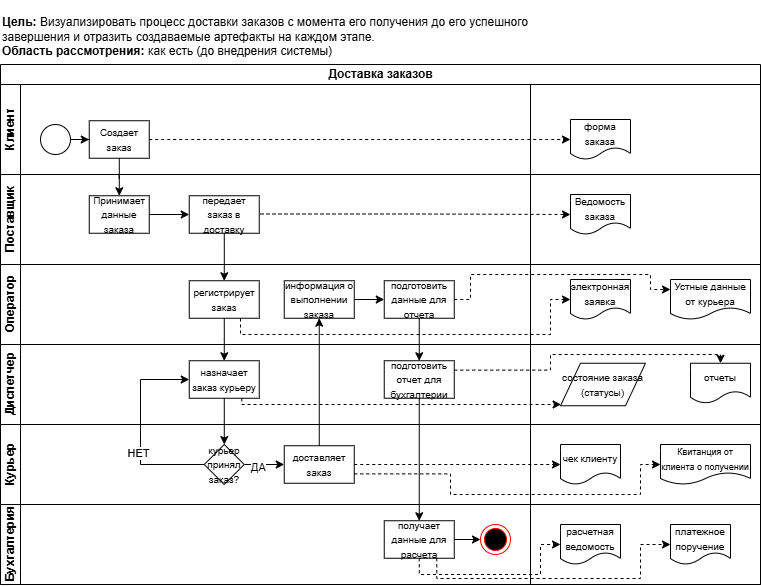

The diagram above was exported from draw.io. Its source (the exported page's mxGraphModel, read from the mxfile embedded in the PNG):
<mxGraphModel dx="766" dy="1623" grid="1" gridSize="10" guides="1" tooltips="1" connect="1" arrows="1" fold="1" page="1" pageScale="1" pageWidth="827" pageHeight="1169" background="#ffffff" math="0" shadow="0">
  <root>
    <mxCell id="0" />
    <mxCell id="1" parent="0" />
    <mxCell id="qli1Ks5U9M4XaeUh_Qch-24" parent="1" style="swimlane;childLayout=stackLayout;resizeParent=1;resizeParentMax=0;horizontal=1;startSize=20;horizontalStack=0;html=1;" value="Доставка заказов" vertex="1">
      <mxGeometry height="520" width="760" x="110" y="-110" as="geometry" />
    </mxCell>
    <mxCell id="qli1Ks5U9M4XaeUh_Qch-35" parent="qli1Ks5U9M4XaeUh_Qch-24" style="swimlane;startSize=20;horizontal=0;html=1;" value="Клиент" vertex="1">
      <mxGeometry height="90" width="760" y="20" as="geometry" />
    </mxCell>
    <mxCell id="qli1Ks5U9M4XaeUh_Qch-39" edge="1" parent="qli1Ks5U9M4XaeUh_Qch-35" source="qli1Ks5U9M4XaeUh_Qch-36" style="edgeStyle=orthogonalEdgeStyle;rounded=0;orthogonalLoop=1;jettySize=auto;html=1;" target="qli1Ks5U9M4XaeUh_Qch-38" value="">
      <mxGeometry relative="1" as="geometry" />
    </mxCell>
    <mxCell id="qli1Ks5U9M4XaeUh_Qch-36" parent="qli1Ks5U9M4XaeUh_Qch-35" style="ellipse;whiteSpace=wrap;html=1;fontStyle=1;startSize=20;horizontal=0;" value="" vertex="1">
      <mxGeometry height="30" width="30" x="40" y="40" as="geometry" />
    </mxCell>
    <mxCell id="o-7Iv5a0JSIMNAuXAQ3F-11" edge="1" parent="qli1Ks5U9M4XaeUh_Qch-35" source="qli1Ks5U9M4XaeUh_Qch-38" style="edgeStyle=orthogonalEdgeStyle;rounded=0;orthogonalLoop=1;jettySize=auto;html=1;dashed=1;entryX=0;entryY=0.5;entryDx=0;entryDy=0;" target="o-7Iv5a0JSIMNAuXAQ3F-1" value="">
      <mxGeometry relative="1" as="geometry">
        <mxPoint x="320" y="75" as="targetPoint" />
      </mxGeometry>
    </mxCell>
    <mxCell id="qli1Ks5U9M4XaeUh_Qch-38" parent="qli1Ks5U9M4XaeUh_Qch-35" style="whiteSpace=wrap;html=1;fontStyle=1;startSize=20;horizontal=0;rotation=90;" value="&lt;span style=&quot;font-weight: normal;&quot;&gt;&lt;font style=&quot;font-size: 10px;&quot;&gt;Создает заказ&lt;/font&gt;&lt;/span&gt;" vertex="1">
      <mxGeometry height="60" width="37.5" x="100" y="25" as="geometry" />
    </mxCell>
    <mxCell id="o-7Iv5a0JSIMNAuXAQ3F-1" parent="qli1Ks5U9M4XaeUh_Qch-35" style="shape=document;whiteSpace=wrap;html=1;boundedLbl=1;" value="&lt;font style=&quot;font-size: 10px;&quot;&gt;форма заказа&lt;/font&gt;" vertex="1">
      <mxGeometry height="40" width="60" x="570" y="35" as="geometry" />
    </mxCell>
    <mxCell id="qli1Ks5U9M4XaeUh_Qch-26" parent="qli1Ks5U9M4XaeUh_Qch-24" style="swimlane;startSize=20;horizontal=0;html=1;" value="Поставщик" vertex="1">
      <mxGeometry height="90" width="760" y="110" as="geometry" />
    </mxCell>
    <mxCell id="qli1Ks5U9M4XaeUh_Qch-54" edge="1" parent="qli1Ks5U9M4XaeUh_Qch-26" source="qli1Ks5U9M4XaeUh_Qch-40" style="edgeStyle=orthogonalEdgeStyle;rounded=0;orthogonalLoop=1;jettySize=auto;html=1;" target="qli1Ks5U9M4XaeUh_Qch-41" value="">
      <mxGeometry relative="1" as="geometry" />
    </mxCell>
    <mxCell id="qli1Ks5U9M4XaeUh_Qch-40" parent="qli1Ks5U9M4XaeUh_Qch-26" style="whiteSpace=wrap;html=1;fontStyle=1;startSize=20;horizontal=0;rotation=90;" value="&lt;span style=&quot;font-weight: normal;&quot;&gt;&lt;font style=&quot;font-size: 10px;&quot;&gt;Принимает данные заказа&lt;/font&gt;&lt;/span&gt;" vertex="1">
      <mxGeometry height="60" width="37.5" x="100" y="10" as="geometry" />
    </mxCell>
    <mxCell id="qli1Ks5U9M4XaeUh_Qch-41" parent="qli1Ks5U9M4XaeUh_Qch-26" style="whiteSpace=wrap;html=1;fontStyle=1;startSize=20;horizontal=0;rotation=90;" value="&lt;span style=&quot;font-weight: normal;&quot;&gt;&lt;font style=&quot;font-size: 10px;&quot;&gt;передает заказ в доставку&lt;/font&gt;&lt;/span&gt;" vertex="1">
      <mxGeometry height="70" width="37.5" x="205" y="5" as="geometry" />
    </mxCell>
    <mxCell id="o-7Iv5a0JSIMNAuXAQ3F-2" parent="qli1Ks5U9M4XaeUh_Qch-26" style="shape=document;whiteSpace=wrap;html=1;boundedLbl=1;" value="&lt;font style=&quot;font-size: 10px;&quot;&gt;Ведомость заказа&lt;/font&gt;" vertex="1">
      <mxGeometry height="40" width="60" x="570" y="20" as="geometry" />
    </mxCell>
    <mxCell id="o-7Iv5a0JSIMNAuXAQ3F-12" edge="1" parent="qli1Ks5U9M4XaeUh_Qch-26" style="edgeStyle=orthogonalEdgeStyle;rounded=0;orthogonalLoop=1;jettySize=auto;html=1;dashed=1;" value="">
      <mxGeometry relative="1" as="geometry">
        <mxPoint x="260" y="39.5" as="sourcePoint" />
        <mxPoint x="570" y="40" as="targetPoint" />
      </mxGeometry>
    </mxCell>
    <mxCell id="qli1Ks5U9M4XaeUh_Qch-27" parent="qli1Ks5U9M4XaeUh_Qch-24" style="swimlane;startSize=20;horizontal=0;html=1;" value="Оператор" vertex="1">
      <mxGeometry height="80" width="760" y="200" as="geometry" />
    </mxCell>
    <mxCell id="qli1Ks5U9M4XaeUh_Qch-42" parent="qli1Ks5U9M4XaeUh_Qch-27" style="whiteSpace=wrap;html=1;fontStyle=1;startSize=20;horizontal=0;rotation=90;" value="&lt;span style=&quot;font-weight: normal;&quot;&gt;&lt;font style=&quot;font-size: 10px;&quot;&gt;регистрирует заказ&lt;/font&gt;&lt;/span&gt;" vertex="1">
      <mxGeometry height="70" width="37.5" x="205" as="geometry" />
    </mxCell>
    <mxCell id="qli1Ks5U9M4XaeUh_Qch-66" edge="1" parent="qli1Ks5U9M4XaeUh_Qch-27" source="qli1Ks5U9M4XaeUh_Qch-49" style="edgeStyle=orthogonalEdgeStyle;rounded=0;orthogonalLoop=1;jettySize=auto;html=1;entryX=0.5;entryY=1;entryDx=0;entryDy=0;" target="qli1Ks5U9M4XaeUh_Qch-67" value="">
      <mxGeometry relative="1" as="geometry">
        <mxPoint x="376.25" y="35.00000000000023" as="targetPoint" />
      </mxGeometry>
    </mxCell>
    <mxCell id="qli1Ks5U9M4XaeUh_Qch-49" parent="qli1Ks5U9M4XaeUh_Qch-27" style="whiteSpace=wrap;html=1;fontStyle=1;startSize=20;horizontal=0;rotation=90;" value="&lt;span style=&quot;font-size: 10px; font-weight: 400;&quot;&gt;информация о выполнении заказа&lt;/span&gt;" vertex="1">
      <mxGeometry height="70" width="37.5" x="300" as="geometry" />
    </mxCell>
    <mxCell id="qli1Ks5U9M4XaeUh_Qch-67" parent="qli1Ks5U9M4XaeUh_Qch-27" style="whiteSpace=wrap;html=1;fontStyle=1;startSize=20;horizontal=0;rotation=90;" value="&lt;span style=&quot;font-weight: normal;&quot;&gt;&lt;font style=&quot;font-size: 10px;&quot;&gt;подготовить данные для отчета&lt;/font&gt;&lt;/span&gt;" vertex="1">
      <mxGeometry height="70" width="37.5" x="400" as="geometry" />
    </mxCell>
    <mxCell id="o-7Iv5a0JSIMNAuXAQ3F-3" parent="qli1Ks5U9M4XaeUh_Qch-27" style="shape=document;whiteSpace=wrap;html=1;boundedLbl=1;" value="&lt;font style=&quot;font-size: 10px;&quot;&gt;электронная заявка&lt;/font&gt;" vertex="1">
      <mxGeometry height="40" width="60" x="570" y="15" as="geometry" />
    </mxCell>
    <mxCell id="o-7Iv5a0JSIMNAuXAQ3F-13" parent="qli1Ks5U9M4XaeUh_Qch-27" style="shape=document;whiteSpace=wrap;html=1;boundedLbl=1;" value="&lt;font style=&quot;font-size: 10px;&quot;&gt;Устные данные от курьера&lt;/font&gt;" vertex="1">
      <mxGeometry height="40" width="80" x="670" y="15" as="geometry" />
    </mxCell>
    <mxCell id="o-7Iv5a0JSIMNAuXAQ3F-14" edge="1" parent="qli1Ks5U9M4XaeUh_Qch-27" style="edgeStyle=orthogonalEdgeStyle;rounded=0;orthogonalLoop=1;jettySize=auto;html=1;dashed=1;entryX=0;entryY=0.5;entryDx=0;entryDy=0;" target="o-7Iv5a0JSIMNAuXAQ3F-3" value="">
      <mxGeometry relative="1" as="geometry">
        <Array as="points">
          <mxPoint x="240" y="54" />
          <mxPoint x="240" y="70" />
          <mxPoint x="550" y="70" />
          <mxPoint x="550" y="35" />
        </Array>
        <mxPoint x="240" y="54" as="sourcePoint" />
        <mxPoint x="830" y="20.5" as="targetPoint" />
      </mxGeometry>
    </mxCell>
    <mxCell id="o-7Iv5a0JSIMNAuXAQ3F-15" edge="1" parent="qli1Ks5U9M4XaeUh_Qch-27" source="qli1Ks5U9M4XaeUh_Qch-67" style="edgeStyle=orthogonalEdgeStyle;rounded=0;orthogonalLoop=1;jettySize=auto;html=1;dashed=1;exitX=0.5;exitY=0;exitDx=0;exitDy=0;entryX=0;entryY=0.25;entryDx=0;entryDy=0;" target="o-7Iv5a0JSIMNAuXAQ3F-13" value="">
      <mxGeometry relative="1" as="geometry">
        <Array as="points">
          <mxPoint x="470" y="35" />
          <mxPoint x="470" y="10" />
          <mxPoint x="650" y="10" />
          <mxPoint x="650" y="25" />
        </Array>
        <mxPoint x="270" y="-40.5" as="sourcePoint" />
        <mxPoint x="580" y="-40" as="targetPoint" />
      </mxGeometry>
    </mxCell>
    <mxCell id="qli1Ks5U9M4XaeUh_Qch-30" parent="qli1Ks5U9M4XaeUh_Qch-24" style="swimlane;startSize=20;horizontal=0;html=1;" value="Диспетчер" vertex="1">
      <mxGeometry height="80" width="760" y="280" as="geometry" />
    </mxCell>
    <mxCell id="qli1Ks5U9M4XaeUh_Qch-43" parent="qli1Ks5U9M4XaeUh_Qch-30" style="whiteSpace=wrap;html=1;fontStyle=1;startSize=20;horizontal=0;rotation=90;" value="&lt;span style=&quot;font-weight: normal;&quot;&gt;&lt;font style=&quot;font-size: 10px;&quot;&gt;назначает заказ курьеру&lt;/font&gt;&lt;/span&gt;" vertex="1">
      <mxGeometry height="70" width="37.5" x="205" as="geometry" />
    </mxCell>
    <mxCell id="qli1Ks5U9M4XaeUh_Qch-50" parent="qli1Ks5U9M4XaeUh_Qch-30" style="whiteSpace=wrap;html=1;fontStyle=1;startSize=20;horizontal=0;rotation=90;" value="&lt;span style=&quot;font-weight: normal;&quot;&gt;&lt;font style=&quot;font-size: 10px;&quot;&gt;подготовить отчет для бухгалтерии&lt;/font&gt;&lt;/span&gt;" vertex="1">
      <mxGeometry height="70" width="37.5" x="400" as="geometry" />
    </mxCell>
    <mxCell id="o-7Iv5a0JSIMNAuXAQ3F-4" parent="qli1Ks5U9M4XaeUh_Qch-30" style="shape=parallelogram;perimeter=parallelogramPerimeter;whiteSpace=wrap;html=1;fixedSize=1;" value="&lt;font style=&quot;font-size: 10px;&quot;&gt;состояние заказа (статусы)&lt;/font&gt;" vertex="1">
      <mxGeometry height="42.5" width="85" x="560" y="18.75" as="geometry" />
    </mxCell>
    <mxCell id="o-7Iv5a0JSIMNAuXAQ3F-5" parent="qli1Ks5U9M4XaeUh_Qch-30" style="shape=document;whiteSpace=wrap;html=1;boundedLbl=1;" value="&lt;span style=&quot;font-size: 10px;&quot;&gt;отчеты&lt;/span&gt;" vertex="1">
      <mxGeometry height="40" width="60" x="690" y="18.75" as="geometry" />
    </mxCell>
    <mxCell id="o-7Iv5a0JSIMNAuXAQ3F-16" edge="1" parent="qli1Ks5U9M4XaeUh_Qch-30" source="qli1Ks5U9M4XaeUh_Qch-43" style="edgeStyle=orthogonalEdgeStyle;rounded=0;orthogonalLoop=1;jettySize=auto;html=1;dashed=1;exitX=1;exitY=0.25;exitDx=0;exitDy=0;" target="o-7Iv5a0JSIMNAuXAQ3F-4" value="">
      <mxGeometry relative="1" as="geometry">
        <Array as="points">
          <mxPoint x="241" y="60" />
        </Array>
        <mxPoint x="190" y="190" as="sourcePoint" />
        <mxPoint x="500" y="190.5" as="targetPoint" />
      </mxGeometry>
    </mxCell>
    <mxCell id="o-7Iv5a0JSIMNAuXAQ3F-17" edge="1" parent="qli1Ks5U9M4XaeUh_Qch-30" source="qli1Ks5U9M4XaeUh_Qch-50" style="edgeStyle=orthogonalEdgeStyle;rounded=0;orthogonalLoop=1;jettySize=auto;html=1;dashed=1;exitX=0.25;exitY=0;exitDx=0;exitDy=0;entryX=0.5;entryY=0;entryDx=0;entryDy=0;" target="o-7Iv5a0JSIMNAuXAQ3F-5" value="">
      <mxGeometry relative="1" as="geometry">
        <Array as="points">
          <mxPoint x="550" y="26" />
          <mxPoint x="550" y="10" />
          <mxPoint x="720" y="10" />
        </Array>
        <mxPoint x="750" y="120" as="sourcePoint" />
        <mxPoint x="1060" y="120.5" as="targetPoint" />
      </mxGeometry>
    </mxCell>
    <mxCell id="qli1Ks5U9M4XaeUh_Qch-31" parent="qli1Ks5U9M4XaeUh_Qch-24" style="swimlane;startSize=20;horizontal=0;html=1;" value="Курьер" vertex="1">
      <mxGeometry height="80" width="760" y="360" as="geometry" />
    </mxCell>
    <mxCell id="qli1Ks5U9M4XaeUh_Qch-62" edge="1" parent="qli1Ks5U9M4XaeUh_Qch-31" source="qli1Ks5U9M4XaeUh_Qch-44" style="edgeStyle=orthogonalEdgeStyle;rounded=0;orthogonalLoop=1;jettySize=auto;html=1;" target="qli1Ks5U9M4XaeUh_Qch-47" value="">
      <mxGeometry relative="1" as="geometry" />
    </mxCell>
    <mxCell id="qli1Ks5U9M4XaeUh_Qch-63" connectable="0" parent="qli1Ks5U9M4XaeUh_Qch-62" style="edgeLabel;html=1;align=center;verticalAlign=middle;resizable=0;points=[];" value="ДА" vertex="1">
      <mxGeometry relative="1" x="-0.3126" y="-2" as="geometry">
        <mxPoint as="offset" />
      </mxGeometry>
    </mxCell>
    <mxCell id="qli1Ks5U9M4XaeUh_Qch-44" parent="qli1Ks5U9M4XaeUh_Qch-31" style="rhombus;whiteSpace=wrap;html=1;fontStyle=1;startSize=20;horizontal=0;rotation=90;direction=south;" value="&lt;div&gt;&lt;span style=&quot;font-weight: normal;&quot;&gt;&lt;font style=&quot;font-size: 10px;&quot;&gt;курьер принял заказ?&lt;/font&gt;&lt;/span&gt;&lt;/div&gt;" vertex="1">
      <mxGeometry height="40" width="40" x="203.75" y="20" as="geometry" />
    </mxCell>
    <mxCell id="qli1Ks5U9M4XaeUh_Qch-47" parent="qli1Ks5U9M4XaeUh_Qch-31" style="whiteSpace=wrap;html=1;fontStyle=1;startSize=20;horizontal=0;rotation=90;" value="&lt;span style=&quot;font-weight: normal;&quot;&gt;&lt;font style=&quot;font-size: 10px;&quot;&gt;доставляет заказ&lt;/font&gt;&lt;/span&gt;" vertex="1">
      <mxGeometry height="70" width="37.5" x="300" y="5" as="geometry" />
    </mxCell>
    <mxCell id="o-7Iv5a0JSIMNAuXAQ3F-6" parent="qli1Ks5U9M4XaeUh_Qch-31" style="shape=document;whiteSpace=wrap;html=1;boundedLbl=1;" value="&lt;span style=&quot;font-size: 10px;&quot;&gt;чек клиенту&lt;/span&gt;" vertex="1">
      <mxGeometry height="40" width="60" x="560" y="20" as="geometry" />
    </mxCell>
    <mxCell id="o-7Iv5a0JSIMNAuXAQ3F-7" parent="qli1Ks5U9M4XaeUh_Qch-31" style="shape=document;whiteSpace=wrap;html=1;boundedLbl=1;" value="&lt;font style=&quot;font-size: 9px;&quot;&gt;Квитанция от клиента о получении&lt;/font&gt;" vertex="1">
      <mxGeometry height="40" width="90" x="660" y="20" as="geometry" />
    </mxCell>
    <mxCell id="o-7Iv5a0JSIMNAuXAQ3F-18" edge="1" parent="qli1Ks5U9M4XaeUh_Qch-31" source="qli1Ks5U9M4XaeUh_Qch-47" style="edgeStyle=orthogonalEdgeStyle;rounded=0;orthogonalLoop=1;jettySize=auto;html=1;dashed=1;exitX=0.5;exitY=0;exitDx=0;exitDy=0;entryX=0;entryY=0.5;entryDx=0;entryDy=0;" target="o-7Iv5a0JSIMNAuXAQ3F-6" value="">
      <mxGeometry relative="1" as="geometry">
        <mxPoint x="480" y="40" as="sourcePoint" />
        <mxPoint x="560" y="41" as="targetPoint" />
      </mxGeometry>
    </mxCell>
    <mxCell id="o-7Iv5a0JSIMNAuXAQ3F-19" edge="1" parent="qli1Ks5U9M4XaeUh_Qch-31" source="qli1Ks5U9M4XaeUh_Qch-47" style="edgeStyle=orthogonalEdgeStyle;rounded=0;orthogonalLoop=1;jettySize=auto;html=1;dashed=1;exitX=0.75;exitY=0;exitDx=0;exitDy=0;entryX=0;entryY=0.5;entryDx=0;entryDy=0;" target="o-7Iv5a0JSIMNAuXAQ3F-7" value="">
      <mxGeometry relative="1" as="geometry">
        <Array as="points">
          <mxPoint x="450" y="49" />
          <mxPoint x="450" y="70" />
          <mxPoint x="640" y="70" />
          <mxPoint x="640" y="40" />
        </Array>
        <mxPoint x="500" y="50" as="sourcePoint" />
        <mxPoint x="810" y="50.5" as="targetPoint" />
      </mxGeometry>
    </mxCell>
    <mxCell id="qli1Ks5U9M4XaeUh_Qch-32" parent="qli1Ks5U9M4XaeUh_Qch-24" style="swimlane;startSize=20;horizontal=0;html=1;" value="Бухгалтерия" vertex="1">
      <mxGeometry height="80" width="760" y="440" as="geometry" />
    </mxCell>
    <mxCell id="qli1Ks5U9M4XaeUh_Qch-70" edge="1" parent="qli1Ks5U9M4XaeUh_Qch-32" source="qli1Ks5U9M4XaeUh_Qch-51" style="edgeStyle=orthogonalEdgeStyle;rounded=0;orthogonalLoop=1;jettySize=auto;html=1;" target="qli1Ks5U9M4XaeUh_Qch-52" value="">
      <mxGeometry relative="1" as="geometry" />
    </mxCell>
    <mxCell id="qli1Ks5U9M4XaeUh_Qch-51" parent="qli1Ks5U9M4XaeUh_Qch-32" style="whiteSpace=wrap;html=1;fontStyle=1;startSize=20;horizontal=0;rotation=90;" value="&lt;span style=&quot;font-size: 10px; font-weight: 400;&quot;&gt;получает данные для расчета&lt;/span&gt;" vertex="1">
      <mxGeometry height="70" width="37.5" x="400" as="geometry" />
    </mxCell>
    <mxCell id="qli1Ks5U9M4XaeUh_Qch-52" parent="qli1Ks5U9M4XaeUh_Qch-32" style="ellipse;html=1;shape=endState;fillColor=#000000;strokeColor=#ff0000;" value="" vertex="1">
      <mxGeometry height="30" width="30" x="480" y="20" as="geometry" />
    </mxCell>
    <mxCell id="o-7Iv5a0JSIMNAuXAQ3F-8" parent="qli1Ks5U9M4XaeUh_Qch-32" style="shape=document;whiteSpace=wrap;html=1;boundedLbl=1;" value="&lt;span style=&quot;font-size: 10px;&quot;&gt;расчетная ведомость&lt;/span&gt;" vertex="1">
      <mxGeometry height="40" width="60" x="560" y="20" as="geometry" />
    </mxCell>
    <mxCell id="o-7Iv5a0JSIMNAuXAQ3F-9" parent="qli1Ks5U9M4XaeUh_Qch-32" style="shape=document;whiteSpace=wrap;html=1;boundedLbl=1;" value="&lt;span style=&quot;font-size: 10px;&quot;&gt;платежное поручение&lt;/span&gt;" vertex="1">
      <mxGeometry height="40" width="60" x="670" y="20" as="geometry" />
    </mxCell>
    <mxCell id="o-7Iv5a0JSIMNAuXAQ3F-20" edge="1" parent="qli1Ks5U9M4XaeUh_Qch-32" source="qli1Ks5U9M4XaeUh_Qch-51" style="edgeStyle=orthogonalEdgeStyle;rounded=0;orthogonalLoop=1;jettySize=auto;html=1;dashed=1;exitX=1;exitY=0.5;exitDx=0;exitDy=0;entryX=0;entryY=0.5;entryDx=0;entryDy=0;" target="o-7Iv5a0JSIMNAuXAQ3F-8" value="">
      <mxGeometry relative="1" as="geometry">
        <Array as="points">
          <mxPoint x="419" y="70" />
          <mxPoint x="540" y="70" />
          <mxPoint x="540" y="40" />
        </Array>
        <mxPoint x="810" y="60" as="sourcePoint" />
        <mxPoint x="1120" y="60.5" as="targetPoint" />
      </mxGeometry>
    </mxCell>
    <mxCell id="o-7Iv5a0JSIMNAuXAQ3F-21" edge="1" parent="qli1Ks5U9M4XaeUh_Qch-32" source="qli1Ks5U9M4XaeUh_Qch-51" style="edgeStyle=orthogonalEdgeStyle;rounded=0;orthogonalLoop=1;jettySize=auto;html=1;dashed=1;exitX=1;exitY=0.25;exitDx=0;exitDy=0;entryX=0;entryY=0.5;entryDx=0;entryDy=0;" target="o-7Iv5a0JSIMNAuXAQ3F-9" value="">
      <mxGeometry relative="1" as="geometry">
        <Array as="points">
          <mxPoint x="436" y="74" />
          <mxPoint x="640" y="74" />
          <mxPoint x="640" y="40" />
        </Array>
        <mxPoint x="620" y="110" as="sourcePoint" />
        <mxPoint x="930" y="110.5" as="targetPoint" />
      </mxGeometry>
    </mxCell>
    <mxCell id="qli1Ks5U9M4XaeUh_Qch-45" edge="1" parent="qli1Ks5U9M4XaeUh_Qch-24" source="qli1Ks5U9M4XaeUh_Qch-43" style="edgeStyle=orthogonalEdgeStyle;rounded=0;orthogonalLoop=1;jettySize=auto;html=1;" target="qli1Ks5U9M4XaeUh_Qch-44" value="">
      <mxGeometry relative="1" as="geometry" />
    </mxCell>
    <mxCell id="qli1Ks5U9M4XaeUh_Qch-53" edge="1" parent="qli1Ks5U9M4XaeUh_Qch-24" source="qli1Ks5U9M4XaeUh_Qch-38" style="edgeStyle=orthogonalEdgeStyle;rounded=0;orthogonalLoop=1;jettySize=auto;html=1;" target="qli1Ks5U9M4XaeUh_Qch-40" value="">
      <mxGeometry relative="1" as="geometry" />
    </mxCell>
    <mxCell id="qli1Ks5U9M4XaeUh_Qch-55" edge="1" parent="qli1Ks5U9M4XaeUh_Qch-24" source="qli1Ks5U9M4XaeUh_Qch-41" style="edgeStyle=orthogonalEdgeStyle;rounded=0;orthogonalLoop=1;jettySize=auto;html=1;entryX=0;entryY=0.5;entryDx=0;entryDy=0;" target="qli1Ks5U9M4XaeUh_Qch-42" value="">
      <mxGeometry relative="1" as="geometry" />
    </mxCell>
    <mxCell id="qli1Ks5U9M4XaeUh_Qch-58" edge="1" parent="qli1Ks5U9M4XaeUh_Qch-24" source="qli1Ks5U9M4XaeUh_Qch-42" style="edgeStyle=orthogonalEdgeStyle;rounded=0;orthogonalLoop=1;jettySize=auto;html=1;entryX=0;entryY=0.5;entryDx=0;entryDy=0;" target="qli1Ks5U9M4XaeUh_Qch-43" value="">
      <mxGeometry relative="1" as="geometry" />
    </mxCell>
    <mxCell id="qli1Ks5U9M4XaeUh_Qch-64" edge="1" parent="qli1Ks5U9M4XaeUh_Qch-24" source="qli1Ks5U9M4XaeUh_Qch-47" style="edgeStyle=orthogonalEdgeStyle;rounded=0;orthogonalLoop=1;jettySize=auto;html=1;" target="qli1Ks5U9M4XaeUh_Qch-49" value="">
      <mxGeometry relative="1" as="geometry" />
    </mxCell>
    <mxCell id="qli1Ks5U9M4XaeUh_Qch-68" edge="1" parent="qli1Ks5U9M4XaeUh_Qch-24" source="qli1Ks5U9M4XaeUh_Qch-67" style="edgeStyle=orthogonalEdgeStyle;rounded=0;orthogonalLoop=1;jettySize=auto;html=1;" target="qli1Ks5U9M4XaeUh_Qch-50" value="">
      <mxGeometry relative="1" as="geometry" />
    </mxCell>
    <mxCell id="qli1Ks5U9M4XaeUh_Qch-69" edge="1" parent="qli1Ks5U9M4XaeUh_Qch-24" source="qli1Ks5U9M4XaeUh_Qch-50" style="edgeStyle=orthogonalEdgeStyle;rounded=0;orthogonalLoop=1;jettySize=auto;html=1;" target="qli1Ks5U9M4XaeUh_Qch-51" value="">
      <mxGeometry relative="1" as="geometry" />
    </mxCell>
    <mxCell id="qli1Ks5U9M4XaeUh_Qch-60" edge="1" parent="qli1Ks5U9M4XaeUh_Qch-24" source="qli1Ks5U9M4XaeUh_Qch-44" style="edgeStyle=orthogonalEdgeStyle;rounded=0;orthogonalLoop=1;jettySize=auto;html=1;exitX=1;exitY=0.5;exitDx=0;exitDy=0;entryX=0.5;entryY=1;entryDx=0;entryDy=0;" target="qli1Ks5U9M4XaeUh_Qch-43" value="">
      <mxGeometry relative="1" as="geometry">
        <Array as="points">
          <mxPoint x="140" y="400" />
          <mxPoint x="140" y="315" />
        </Array>
        <mxPoint x="134.76427551748748" y="505.0142755174875" as="sourcePoint" />
        <mxPoint x="140" y="310" as="targetPoint" />
      </mxGeometry>
    </mxCell>
    <mxCell id="qli1Ks5U9M4XaeUh_Qch-61" connectable="0" parent="qli1Ks5U9M4XaeUh_Qch-60" style="edgeLabel;html=1;align=center;verticalAlign=middle;resizable=0;points=[];" value="НЕТ" vertex="1">
      <mxGeometry relative="1" x="-0.2421" y="3" as="geometry">
        <mxPoint as="offset" />
      </mxGeometry>
    </mxCell>
    <mxCell id="qli1Ks5U9M4XaeUh_Qch-71" parent="1" style="text;html=1;whiteSpace=wrap;strokeColor=none;fillColor=none;align=left;verticalAlign=middle;rounded=0;" value="&lt;br&gt;&lt;div&gt;&lt;b&gt;Цель:&lt;/b&gt; Визуализировать процесс доставки заказов с момента его получения до его успешного завершения и отразить создаваемые артефакты на каждом этапе.&lt;/div&gt;&lt;div&gt;&lt;b&gt;Область рассмотрения: &lt;/b&gt;как есть (до внедрения системы)&lt;/div&gt;" vertex="1">
      <mxGeometry height="30" width="540" x="110" y="-160" as="geometry" />
    </mxCell>
    <mxCell id="o-7Iv5a0JSIMNAuXAQ3F-22" edge="1" parent="1" style="endArrow=none;html=1;rounded=0;" value="">
      <mxGeometry height="50" relative="1" width="50" as="geometry">
        <mxPoint x="640" y="410" as="sourcePoint" />
        <mxPoint x="640" y="-90" as="targetPoint" />
      </mxGeometry>
    </mxCell>
  </root>
</mxGraphModel>